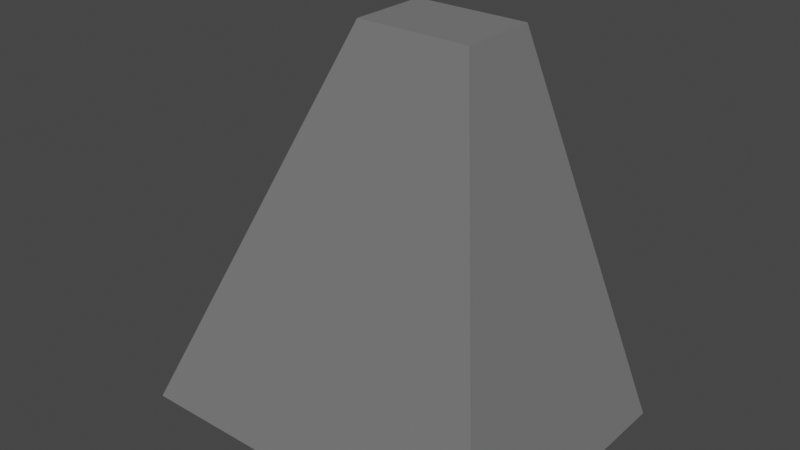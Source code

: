 # Source: barikada2.blend  (saved by Blender 2.90.8; exported with 4.5.12 LTS)
import bpy
from mathutils import Matrix  # noqa: F401  (used for matrix-valued properties, if any)

bpy.ops.wm.read_factory_settings(use_empty=True)
scene = bpy.context.scene
scene.name = 'Scene'

# ---- collections
col_collection = bpy.data.collections.new('Collection'); scene.collection.children.link(col_collection)

# ---- materials (node trees are filled in below, after node groups)
mat_material_004 = bpy.data.materials.new('Material.004')
mat_material_004.alpha_threshold = 0.0
mat_material_004.use_transparent_shadow = False
mat_material_004.roughness = 0.5
mat_material_004.specular_intensity = 0.0

# ---- material node trees
mat_material_004.use_nodes = True; mat_material_004.node_tree.nodes.clear()
_N = mat_material_004.node_tree.nodes; _L = mat_material_004.node_tree.links
n0 = _N.new('ShaderNodeBsdfPrincipled'); n0.name = 'Principled BSDF'; n0.location = (10, 300)
n0.distribution = 'GGX'
n0.subsurface_method = 'BURLEY'
n0.inputs[0].default_value = (0.1746, 0.1746, 0.1746, 1.0)
n0.inputs[2].default_value = 1.0
n0.inputs[3].default_value = 1.45
n0.inputs[20].default_value = 0.0
n0.inputs[27].default_value = (0.0, 0.0, 0.0, 1.0)
n0.inputs[28].default_value = 1.0
n1 = _N.new('ShaderNodeOutputMaterial'); n1.name = 'Material Output'; n1.location = (300, 300)
_L.new(n0.outputs[0], n1.inputs[0])
n1.is_active_output = True

# ---- world
world_world = bpy.data.worlds.new('World'); scene.world = world_world
world_world.use_nodes = True; world_world.node_tree.nodes.clear()
_N = world_world.node_tree.nodes; _L = world_world.node_tree.links
n0 = _N.new('ShaderNodeOutputWorld'); n0.name = 'World Output'; n0.location = (300, 300)
n1 = _N.new('ShaderNodeBackground'); n1.name = 'Background'; n1.location = (10, 300)
n1.inputs[0].default_value = (0.05088, 0.05088, 0.05088, 1.0)
_L.new(n1.outputs[0], n0.inputs[0])
n0.is_active_output = True
world_world.color = (0.05088, 0.05088, 0.05088)
world_world.use_sun_shadow = False
world_world.sun_shadow_jitter_overblur = 0.0

# ---- meshes
me_cube_042 = bpy.data.meshes.new('Cube.042')
me_cube_042.from_pydata([(-0.9741, -1.275, -1.261), (-0.2696, -0.641, 1.088), (-0.9741, 1.376, -1.261), (-0.2696, 0.1372, 1.088), (0.9741, -1.275, -1.261), (0.2696, -0.641, 1.088), (0.9741, 1.376, -1.261), (0.2696, 0.1372, 1.088)], [], [(1, 3, 2, 0), (3, 7, 6, 2), (7, 5, 4, 6), (5, 1, 0, 4), (0, 2, 6, 4), (5, 7, 3, 1)])
_uv = me_cube_042.uv_layers.new(name='UVMap')
_uv.uv.foreach_set('vector', [0.3975, 0.3982, 0.4001, 0.6061, 0.06477, 0.8321, 0.05841, 0.3229, 0.5762, 0.6479, 0.5762, 0.473, 0.8303, 0.3056, 0.8303, 0.8153, 0.5966, 0.5248, 0.4076, 0.5265, 0.3317, 0.05827, 0.7946, 0.05397, 0.1841, 0.4177, 0.2881, 0.4177, 0.3876, 0.992, 0.08458, 0.992, 0.08757, 0.9928, 0.08757, 0.4666, 0.3556, 0.4666, 0.3556, 0.9928, 0.4131, 0.5147, 0.6008, 0.5147, 0.6008, 0.7603, 0.4131, 0.7603])
me_cube_042.materials.append(mat_material_004)
me_cube_042.use_remesh_preserve_volume = False
me_cube_042.use_remesh_preserve_attributes = False
me_cube_042.use_mirror_vertex_groups = False
me_cube_042.update()

# ---- objects
ob_cube_002 = bpy.data.objects.new('Cube.002', me_cube_042)

# ---- transforms, parenting, visibility, modifiers, constraints
ob_cube_002.location = (0.0, 0.0, 0.97)
ob_cube_002.rotation_euler = (0.0, -0.0, 1.571)
ob_cube_002.scale = (0.6296, 0.6296, 0.7381)
ob_cube_002.lineart.crease_threshold = 0.0

# ---- collection membership
col_collection.objects.link(ob_cube_002)

# ---- scene / render settings (as saved in the file)
scene.frame_start = 1; scene.frame_end = 250; scene.frame_set(1)
scene.render.engine = 'BLENDER_EEVEE_NEXT'
scene.cycles.use_denoising = False
scene.cycles.samples = 128
scene.cycles.sampling_pattern = 'TABULATED_SOBOL'
scene.cycles.use_adaptive_sampling = False
scene.cycles.use_light_tree = False
scene.view_settings.view_transform = 'Filmic'
bpy.context.view_layer.update()

# ---- added for rendering (the .blend has no active camera and no usable light): camera, sun
cam_auto = bpy.data.cameras.new('AutoCamera')
cam_auto.lens = 50.0
cam_auto.sensor_width = 36.0
cam_auto.clip_end = 1000.0
ob_auto_camera = bpy.data.objects.new('AutoCamera', cam_auto)
scene.collection.objects.link(ob_auto_camera)
ob_auto_camera.location = (2.46776, -2.99943, 2.90581)
ob_auto_camera.rotation_euler = (1.09748, -7.21219e-08, 0.694738)
scene.camera = ob_auto_camera
light_auto_sun = bpy.data.lights.new('AutoSun', 'SUN')
light_auto_sun.energy = 3.0
light_auto_sun.angle = 0.0523599
ob_auto_sun = bpy.data.objects.new('AutoSun', light_auto_sun)
scene.collection.objects.link(ob_auto_sun)
ob_auto_sun.rotation_euler = (0.872665, 0.174533, 0.523599)
bpy.context.view_layer.update()
